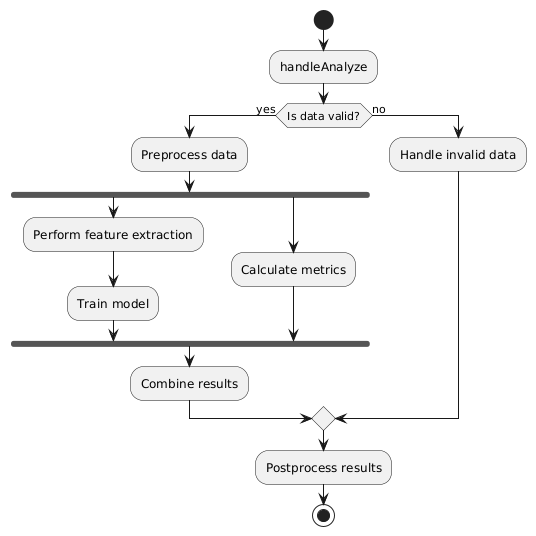

The diagram above was rendered by PlantUML. Its source (embedded in the PNG):
@startuml
start

:handleAnalyze;

if (Is data valid?) then (yes)
  :Preprocess data;
  fork
    :Perform feature extraction;
    :Train model;
  fork again
    :Calculate metrics;
  end fork
  :Combine results;
else (no)
  :Handle invalid data;
endif

:Postprocess results;

stop
@enduml